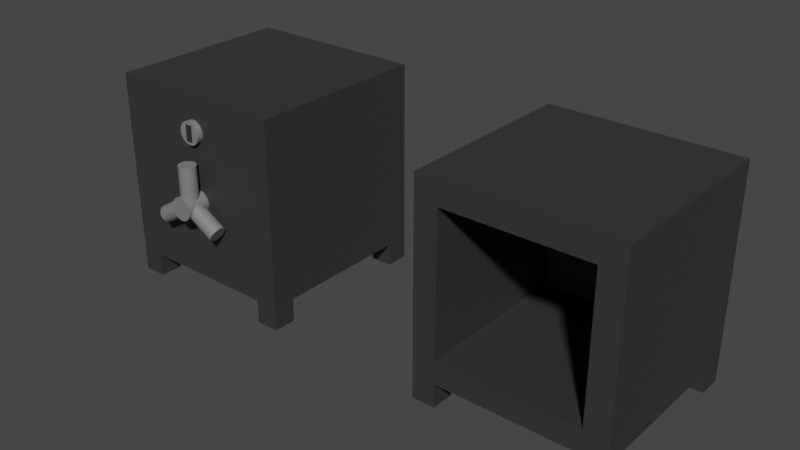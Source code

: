 # Source: SafeandKey.blend  (saved by Blender 3.2.14; exported with 4.5.12 LTS)
import bpy
from mathutils import Matrix  # noqa: F401  (used for matrix-valued properties, if any)

bpy.ops.wm.read_factory_settings(use_empty=True)
scene = bpy.context.scene
scene.name = 'Scene'

# ---- collections
col_collection = bpy.data.collections.new('Collection'); scene.collection.children.link(col_collection)

# ---- materials (node trees are filled in below, after node groups)
mat_material_001 = bpy.data.materials.new('Material.001')
mat_material_001.use_transparent_shadow = False
mat_material_002 = bpy.data.materials.new('Material.002')
mat_material_002.use_transparent_shadow = False
mat_material_003 = bpy.data.materials.new('Material.003')
mat_material_003.use_transparent_shadow = False
mat_material_004 = bpy.data.materials.new('Material.004')
mat_material_004.use_transparent_shadow = False

# ---- material node trees
mat_material_001.use_nodes = True; mat_material_001.node_tree.nodes.clear()
_N = mat_material_001.node_tree.nodes; _L = mat_material_001.node_tree.links
n0 = _N.new('ShaderNodeBsdfPrincipled'); n0.name = 'Principled BSDF'; n0.location = (10, 300)
n0.distribution = 'GGX'
n0.subsurface_method = 'RANDOM_WALK_SKIN'
n0.inputs[0].default_value = (0.6731, 0.3818, 0.001078, 1.0)
n0.inputs[3].default_value = 1.45
n0.inputs[27].default_value = (0.0, 0.0, 0.0, 1.0)
n0.inputs[28].default_value = 1.0
n1 = _N.new('ShaderNodeOutputMaterial'); n1.name = 'Material Output'; n1.location = (300, 300)
_L.new(n0.outputs[0], n1.inputs[0])
n1.is_active_output = True
mat_material_002.use_nodes = True; mat_material_002.node_tree.nodes.clear()
_N = mat_material_002.node_tree.nodes; _L = mat_material_002.node_tree.links
n0 = _N.new('ShaderNodeBsdfPrincipled'); n0.name = 'Principled BSDF'; n0.location = (10, 300)
n0.distribution = 'GGX'
n0.subsurface_method = 'RANDOM_WALK_SKIN'
n0.inputs[0].default_value = (0.03583, 0.03583, 0.03583, 1.0)
n0.inputs[3].default_value = 1.45
n0.inputs[27].default_value = (0.0, 0.0, 0.0, 1.0)
n0.inputs[28].default_value = 1.0
n1 = _N.new('ShaderNodeOutputMaterial'); n1.name = 'Material Output'; n1.location = (300, 300)
_L.new(n0.outputs[0], n1.inputs[0])
n1.is_active_output = True
mat_material_003.use_nodes = True; mat_material_003.node_tree.nodes.clear()
_N = mat_material_003.node_tree.nodes; _L = mat_material_003.node_tree.links
n0 = _N.new('ShaderNodeBsdfPrincipled'); n0.name = 'Principled BSDF'; n0.location = (10, 300)
n0.distribution = 'GGX'
n0.subsurface_method = 'RANDOM_WALK_SKIN'
n0.inputs[0].default_value = (0.2, 0.2, 0.2, 1.0)
n0.inputs[3].default_value = 1.45
n0.inputs[27].default_value = (0.0, 0.0, 0.0, 1.0)
n0.inputs[28].default_value = 1.0
n1 = _N.new('ShaderNodeOutputMaterial'); n1.name = 'Material Output'; n1.location = (300, 300)
_L.new(n0.outputs[0], n1.inputs[0])
n1.is_active_output = True
mat_material_004.use_nodes = True; mat_material_004.node_tree.nodes.clear()
_N = mat_material_004.node_tree.nodes; _L = mat_material_004.node_tree.links
n0 = _N.new('ShaderNodeBsdfPrincipled'); n0.name = 'Principled BSDF'; n0.location = (10, 300)
n0.distribution = 'GGX'
n0.subsurface_method = 'RANDOM_WALK_SKIN'
n0.inputs[0].default_value = (0.03, 0.03, 0.03, 1.0)
n0.inputs[3].default_value = 1.45
n0.inputs[27].default_value = (0.0, 0.0, 0.0, 1.0)
n0.inputs[28].default_value = 1.0
n1 = _N.new('ShaderNodeOutputMaterial'); n1.name = 'Material Output'; n1.location = (300, 300)
_L.new(n0.outputs[0], n1.inputs[0])
n1.is_active_output = True

# ---- world
world_world = bpy.data.worlds.new('World'); scene.world = world_world
world_world.use_nodes = True; world_world.node_tree.nodes.clear()
_N = world_world.node_tree.nodes; _L = world_world.node_tree.links
n0 = _N.new('ShaderNodeOutputWorld'); n0.name = 'World Output'; n0.location = (300, 300)
n1 = _N.new('ShaderNodeBackground'); n1.name = 'Background'; n1.location = (10, 300)
n1.inputs[0].default_value = (0.05088, 0.05088, 0.05088, 1.0)
_L.new(n1.outputs[0], n0.inputs[0])
n0.is_active_output = True
world_world.color = (0.05088, 0.05088, 0.05088)
world_world.use_sun_shadow = False
world_world.sun_shadow_jitter_overblur = 0.0

# ---- meshes
me_cube_001 = bpy.data.meshes.new('Cube.001')
me_cube_001.from_pydata([(-1.0, -1.0, -0.63), (-1.0, -1.0, 0.63), (-1.0, 1.0, -0.63), (-1.0, 1.0, 0.63), (0.6407, -1.0, -0.63), (0.6576, -1.0, 0.63), (0.6407, 1.0, -0.63), (0.6576, 1.0, 0.63), (0.5271, 1.0, -0.63), (0.2771, 1.0, -0.63), (0.02713, 1.0, -0.63), (-0.2229, 1.0, -0.63), (-0.4729, 1.0, -0.63), (-0.7229, 1.0, -0.63), (-0.8336, 1.0, -0.63), (-0.8336, 1.0, 0.63), (-0.7229, 1.0, 0.63), (-0.4729, 1.0, 0.63), (-0.2229, 1.0, 0.63), (0.02713, 1.0, 0.63), (0.2771, 1.0, 0.63), (0.5271, 1.0, 0.63), (-0.8336, -1.0, -0.63), (-0.7229, -1.0, -0.63), (-0.4729, -1.0, -0.63), (-0.2229, -1.0, -0.63), (0.02713, -1.0, -0.63), (0.2771, -1.0, -0.63), (0.5271, -1.0, -0.63), (0.5271, -1.0, 0.63), (0.2771, -1.0, 0.63), (0.02713, -1.0, 0.63), (-0.2229, -1.0, 0.63), (-0.4729, -1.0, 0.63), (-0.7229, -1.0, 0.63), (-0.8336, -1.0, 0.63), (0.4983, 0.7692, -1.864), (0.306, 0.7692, -1.864), (0.306, -0.7692, -1.864), (0.4983, -0.7692, -1.864), (-0.002708, 0.7613, -1.354), (-0.193, 0.7613, -1.354), (-0.193, -0.7613, -1.354), (-0.002708, -0.7613, -1.354), (-0.4969, 0.8081, -1.616), (-0.6989, 0.8081, -1.616), (-0.6989, -0.8081, -1.616), (-0.4969, -0.8081, -1.616), (-1.74, 1.0, -1.596), (-1.74, -1.0, -1.596), (-1.74, -1.0, 1.596), (-1.74, 1.0, 1.596), (-1.082, 1.0, -1.596), (-1.082, 1.0, 1.596), (-1.082, -1.0, 1.596), (-1.082, -1.0, -1.596), (-1.821, 1.0, -1.133), (-1.821, -1.0, -1.133), (-1.821, -1.0, 1.133), (-1.821, 1.0, 1.133), (-1.0, -1.0, 0.0), (-1.0, 1.0, 0.0), (0.7443, 1.0, 0.0), (0.7443, -1.0, 0.0), (0.5271, -1.0, 0.0), (0.2771, -1.0, 0.0), (0.02713, -1.0, 0.0), (-0.2229, -1.0, 0.0), (-0.4729, -1.0, 0.0), (-0.7229, -1.0, 0.0), (-0.8336, -1.0, 0.0), (-0.8336, 1.0, 0.0), (-0.7229, 1.0, 0.0), (-0.4729, 1.0, 0.0), (-0.2229, 1.0, 0.0), (0.02713, 1.0, 0.0), (0.2771, 1.0, 0.0), (0.5271, 1.0, 0.0), (-1.74, -1.0, 0.0), (-1.74, 1.0, 0.0), (-1.082, -1.0, 0.0), (-1.082, 1.0, 0.0), (-1.821, -1.0, 0.0), (-1.821, 1.0, 0.0)], [], [(81, 52, 48, 79), (77, 21, 7, 62), (62, 7, 5, 63), (70, 35, 1, 60), (8, 6, 4, 28), (15, 3, 1, 35), (7, 21, 29, 5), (21, 20, 30, 29), (20, 19, 31, 30), (19, 18, 32, 31), (18, 17, 33, 32), (17, 16, 34, 33), (16, 15, 35, 34), (2, 14, 22, 0), (14, 13, 23, 22), (12, 24, 47, 44), (12, 11, 25, 24), (10, 26, 43, 40), (10, 9, 27, 26), (28, 27, 38, 39), (63, 5, 29, 64), (64, 29, 30, 65), (65, 30, 31, 66), (66, 31, 32, 67), (67, 32, 33, 68), (68, 33, 34, 69), (69, 34, 35, 70), (61, 3, 15, 71), (71, 15, 16, 72), (72, 16, 17, 73), (73, 17, 18, 74), (74, 18, 19, 75), (75, 19, 20, 76), (76, 20, 21, 77), (37, 36, 39, 38), (27, 9, 37, 38), (9, 8, 36, 37), (8, 28, 39, 36), (41, 40, 43, 42), (26, 25, 42, 43), (25, 11, 41, 42), (11, 10, 40, 41), (45, 44, 47, 46), (13, 12, 44, 45), (24, 23, 46, 47), (23, 13, 45, 46), (79, 48, 56, 83), (80, 54, 50, 78), (54, 53, 51, 50), (52, 55, 49, 48), (2, 0, 55, 52), (1, 3, 53, 54), (60, 1, 54, 80), (61, 2, 52, 81), (82, 58, 59, 83), (78, 50, 58, 82), (50, 51, 59, 58), (48, 49, 57, 56), (49, 78, 82, 57), (57, 82, 83, 56), (3, 61, 81, 53), (0, 60, 80, 55), (55, 80, 78, 49), (51, 79, 83, 59), (9, 76, 77, 8), (10, 75, 76, 9), (11, 74, 75, 10), (12, 73, 74, 11), (13, 72, 73, 12), (14, 71, 72, 13), (2, 61, 71, 14), (23, 69, 70, 22), (24, 68, 69, 23), (25, 67, 68, 24), (26, 66, 67, 25), (27, 65, 66, 26), (28, 64, 65, 27), (4, 63, 64, 28), (22, 70, 60, 0), (6, 62, 63, 4), (8, 77, 62, 6), (53, 81, 79, 51)])
_uv = me_cube_001.uv_layers.new(name='UVMap')
_uv.uv.foreach_set('vector', [0.5, 0.25, 0.375, 0.25, 0.375, 0.25, 0.5, 0.25, 0.5, 0.4688, 0.625, 0.4688, 0.625, 0.5, 0.5, 0.5, 0.5, 0.5, 0.625, 0.5, 0.625, 0.75, 0.5, 0.75, 0.5, 0.9688, 0.625, 0.9688, 0.625, 1.0, 0.5, 1.0, 0.3438, 0.5, 0.375, 0.5, 0.375, 0.75, 0.3438, 0.75, 0.8438, 0.5, 0.875, 0.5, 0.875, 0.75, 0.8438, 0.75, 0.625, 0.5, 0.6562, 0.5, 0.6562, 0.75, 0.625, 0.75, 0.6562, 0.5, 0.6875, 0.5, 0.6875, 0.75, 0.6562, 0.75, 0.6875, 0.5, 0.7188, 0.5, 0.7188, 0.75, 0.6875, 0.75, 0.7188, 0.5, 0.75, 0.5, 0.75, 0.75, 0.7188, 0.75, 0.75, 0.5, 0.7812, 0.5, 0.7812, 0.75, 0.75, 0.75, 0.7812, 0.5, 0.8125, 0.5, 0.8125, 0.75, 0.7812, 0.75, 0.8125, 0.5, 0.8438, 0.5, 0.8438, 0.75, 0.8125, 0.75, 0.125, 0.5, 0.1562, 0.5, 0.1562, 0.75, 0.125, 0.75, 0.1562, 0.5, 0.1875, 0.5, 0.1875, 0.75, 0.1562, 0.75, 0.2188, 0.5, 0.2188, 0.75, 0.2188, 0.75, 0.2188, 0.5, 0.2188, 0.5, 0.25, 0.5, 0.25, 0.75, 0.2188, 0.75, 0.2812, 0.5, 0.2812, 0.75, 0.2812, 0.75, 0.2812, 0.5, 0.2812, 0.5, 0.3125, 0.5, 0.3125, 0.75, 0.2812, 0.75, 0.375, 0.7812, 0.375, 0.8125, 0.375, 0.8125, 0.375, 0.7812, 0.5, 0.75, 0.625, 0.75, 0.625, 0.7812, 0.5, 0.7812, 0.5, 0.7812, 0.625, 0.7812, 0.625, 0.8125, 0.5, 0.8125, 0.5, 0.8125, 0.625, 0.8125, 0.625, 0.8438, 0.5, 0.8438, 0.5, 0.8438, 0.625, 0.8438, 0.625, 0.875, 0.5, 0.875, 0.5, 0.875, 0.625, 0.875, 0.625, 0.9062, 0.5, 0.9062, 0.5, 0.9062, 0.625, 0.9062, 0.625, 0.9375, 0.5, 0.9375, 0.5, 0.9375, 0.625, 0.9375, 0.625, 0.9688, 0.5, 0.9688, 0.5, 0.25, 0.625, 0.25, 0.625, 0.2812, 0.5, 0.2812, 0.5, 0.2812, 0.625, 0.2812, 0.625, 0.3125, 0.5, 0.3125, 0.5, 0.3125, 0.625, 0.3125, 0.625, 0.3438, 0.5, 0.3438, 0.5, 0.3438, 0.625, 0.3438, 0.625, 0.375, 0.5, 0.375, 0.5, 0.375, 0.625, 0.375, 0.625, 0.4062, 0.5, 0.4062, 0.5, 0.4062, 0.625, 0.4062, 0.625, 0.4375, 0.5, 0.4375, 0.5, 0.4375, 0.625, 0.4375, 0.625, 0.4688, 0.5, 0.4688, 0.3125, 0.5, 0.3438, 0.5, 0.3438, 0.75, 0.3125, 0.75, 0.3125, 0.75, 0.3125, 0.5, 0.3125, 0.5, 0.3125, 0.75, 0.375, 0.4375, 0.375, 0.4688, 0.375, 0.4688, 0.375, 0.4375, 0.3438, 0.5, 0.3438, 0.75, 0.3438, 0.75, 0.3438, 0.5, 0.25, 0.5, 0.2812, 0.5, 0.2812, 0.75, 0.25, 0.75, 0.375, 0.8438, 0.375, 0.875, 0.375, 0.875, 0.375, 0.8438, 0.25, 0.75, 0.25, 0.5, 0.25, 0.5, 0.25, 0.75, 0.375, 0.375, 0.375, 0.4062, 0.375, 0.4062, 0.375, 0.375, 0.1875, 0.5, 0.2188, 0.5, 0.2188, 0.75, 0.1875, 0.75, 0.375, 0.3125, 0.375, 0.3438, 0.375, 0.3438, 0.375, 0.3125, 0.375, 0.9062, 0.375, 0.9375, 0.375, 0.9375, 0.375, 0.9062, 0.1875, 0.75, 0.1875, 0.5, 0.1875, 0.5, 0.1875, 0.75, 0.5, 0.25, 0.375, 0.25, 0.375, 0.25, 0.5, 0.25, 0.5, 1.0, 0.625, 1.0, 0.625, 1.0, 0.5, 1.0, 0.875, 0.75, 0.875, 0.5, 0.875, 0.5, 0.875, 0.75, 0.125, 0.5, 0.125, 0.75, 0.125, 0.75, 0.125, 0.5, 0.125, 0.5, 0.125, 0.75, 0.125, 0.75, 0.125, 0.5, 0.875, 0.75, 0.875, 0.5, 0.875, 0.5, 0.875, 0.75, 0.5, 1.0, 0.625, 1.0, 0.625, 1.0, 0.5, 1.0, 0.5, 0.25, 0.375, 0.25, 0.375, 0.25, 0.5, 0.25, 0.5, 0.0, 0.625, 0.0, 0.625, 0.25, 0.5, 0.25, 0.5, 1.0, 0.625, 1.0, 0.625, 1.0, 0.5, 1.0, 0.875, 0.75, 0.875, 0.5, 0.875, 0.5, 0.875, 0.75, 0.125, 0.5, 0.125, 0.75, 0.125, 0.75, 0.125, 0.5, 0.375, 1.0, 0.5, 1.0, 0.5, 1.0, 0.375, 1.0, 0.375, 0.0, 0.5, 0.0, 0.5, 0.25, 0.375, 0.25, 0.625, 0.25, 0.5, 0.25, 0.5, 0.25, 0.625, 0.25, 0.375, 1.0, 0.5, 1.0, 0.5, 1.0, 0.375, 1.0, 0.375, 1.0, 0.5, 1.0, 0.5, 1.0, 0.375, 1.0, 0.625, 0.25, 0.5, 0.25, 0.5, 0.25, 0.625, 0.25, 0.375, 0.4375, 0.5, 0.4375, 0.5, 0.4688, 0.375, 0.4688, 0.375, 0.4062, 0.5, 0.4062, 0.5, 0.4375, 0.375, 0.4375, 0.375, 0.375, 0.5, 0.375, 0.5, 0.4062, 0.375, 0.4062, 0.375, 0.3438, 0.5, 0.3438, 0.5, 0.375, 0.375, 0.375, 0.375, 0.3125, 0.5, 0.3125, 0.5, 0.3438, 0.375, 0.3438, 0.375, 0.2812, 0.5, 0.2812, 0.5, 0.3125, 0.375, 0.3125, 0.375, 0.25, 0.5, 0.25, 0.5, 0.2812, 0.375, 0.2812, 0.375, 0.9375, 0.5, 0.9375, 0.5, 0.9688, 0.375, 0.9688, 0.375, 0.9062, 0.5, 0.9062, 0.5, 0.9375, 0.375, 0.9375, 0.375, 0.875, 0.5, 0.875, 0.5, 0.9062, 0.375, 0.9062, 0.375, 0.8438, 0.5, 0.8438, 0.5, 0.875, 0.375, 0.875, 0.375, 0.8125, 0.5, 0.8125, 0.5, 0.8438, 0.375, 0.8438, 0.375, 0.7812, 0.5, 0.7812, 0.5, 0.8125, 0.375, 0.8125, 0.375, 0.75, 0.5, 0.75, 0.5, 0.7812, 0.375, 0.7812, 0.375, 0.9688, 0.5, 0.9688, 0.5, 1.0, 0.375, 1.0, 0.375, 0.5, 0.5, 0.5, 0.5, 0.75, 0.375, 0.75, 0.375, 0.4688, 0.5, 0.4688, 0.5, 0.5, 0.375, 0.5, 0.625, 0.25, 0.5, 0.25, 0.5, 0.25, 0.625, 0.25])
me_cube_001.materials.append(mat_material_001)
me_cube_001.update()
me_cube_002 = bpy.data.meshes.new('Cube.002')
me_cube_002.from_pydata([(-1.0, -1.0, -1.0), (-1.0, -1.0, 1.0), (-1.0, 1.0, -1.0), (-1.0, 1.0, 1.0), (1.0, -1.0, -1.0), (1.0, -1.0, 1.0), (1.0, 1.0, -1.0), (1.0, 1.0, 1.0)], [], [(0, 1, 3, 2), (2, 3, 7, 6), (6, 7, 5, 4), (4, 5, 1, 0), (2, 6, 4, 0), (7, 3, 1, 5)])
_uv = me_cube_002.uv_layers.new(name='UVMap')
_uv.uv.foreach_set('vector', [0.375, 0.0, 0.625, 0.0, 0.625, 0.25, 0.375, 0.25, 0.375, 0.25, 0.625, 0.25, 0.625, 0.5, 0.375, 0.5, 0.375, 0.5, 0.625, 0.5, 0.625, 0.75, 0.375, 0.75, 0.375, 0.75, 0.625, 0.75, 0.625, 1.0, 0.375, 1.0, 0.125, 0.5, 0.375, 0.5, 0.375, 0.75, 0.125, 0.75, 0.625, 0.5, 0.875, 0.5, 0.875, 0.75, 0.625, 0.75])
me_cube_002.materials.append(mat_material_002)
me_cube_002.update()
me_cylinder_003 = bpy.data.meshes.new('Cylinder.003')
me_cylinder_003.from_pydata([(0.0, 1.0, -1.0), (0.0, 1.0, 1.0), (0.1951, 0.9808, -1.0), (0.1951, 0.9808, 1.0), (0.3827, 0.9239, -1.0), (0.3827, 0.9239, 1.0), (0.5556, 0.8315, -1.0), (0.5556, 0.8315, 1.0), (0.7071, 0.7071, -1.0), (0.7071, 0.7071, 1.0), (0.8315, 0.5556, -1.0), (0.8315, 0.5556, 1.0), (0.9239, 0.3827, -1.0), (0.9239, 0.3827, 1.0), (0.9808, 0.1951, -1.0), (0.9808, 0.1951, 1.0), (1.0, -4.371e-08, -1.0), (1.0, -4.371e-08, 1.0), (0.9808, -0.1951, -1.0), (0.9808, -0.1951, 1.0), (0.9239, -0.3827, -1.0), (0.9239, -0.3827, 1.0), (0.8315, -0.5556, -1.0), (0.8315, -0.5556, 1.0), (0.7071, -0.7071, -1.0), (0.7071, -0.7071, 1.0), (0.5556, -0.8315, -1.0), (0.5556, -0.8315, 1.0), (0.3827, -0.9239, -1.0), (0.3827, -0.9239, 1.0), (0.1951, -0.9808, -1.0), (0.1951, -0.9808, 1.0), (-8.742e-08, -1.0, -1.0), (-8.742e-08, -1.0, 1.0), (-0.1951, -0.9808, -1.0), (-0.1951, -0.9808, 1.0), (-0.3827, -0.9239, -1.0), (-0.3827, -0.9239, 1.0), (-0.5556, -0.8315, -1.0), (-0.5556, -0.8315, 1.0), (-0.7071, -0.7071, -1.0), (-0.7071, -0.7071, 1.0), (-0.8315, -0.5556, -1.0), (-0.8315, -0.5556, 1.0), (-0.9239, -0.3827, -1.0), (-0.9239, -0.3827, 1.0), (-0.9808, -0.1951, -1.0), (-0.9808, -0.1951, 1.0), (-1.0, 1.192e-08, -1.0), (-1.0, 1.192e-08, 1.0), (-0.9808, 0.1951, -1.0), (-0.9808, 0.1951, 1.0), (-0.9239, 0.3827, -1.0), (-0.9239, 0.3827, 1.0), (-0.8315, 0.5556, -1.0), (-0.8315, 0.5556, 1.0), (-0.7071, 0.7071, -1.0), (-0.7071, 0.7071, 1.0), (-0.5556, 0.8315, -1.0), (-0.5556, 0.8315, 1.0), (-0.3827, 0.9239, -1.0), (-0.3827, 0.9239, 1.0), (-0.1951, 0.9808, -1.0), (-0.1951, 0.9808, 1.0), (0.0, 0.5, -0.75), (0.0, 3.5, -0.75), (0.1463, 0.5, -0.7356), (0.1463, 3.5, -0.7356), (0.287, 0.5, -0.6929), (0.287, 3.5, -0.6929), (0.4167, 0.5, -0.6236), (0.4167, 3.5, -0.6236), (0.5303, 0.5, -0.5303), (0.5303, 3.5, -0.5303), (0.6236, 0.5, -0.4167), (0.6236, 3.5, -0.4167), (0.6929, 0.5, -0.287), (0.6929, 3.5, -0.287), (0.7356, 0.5, -0.1463), (0.7356, 3.5, -0.1463), (0.75, 0.5, 9.835e-08), (0.75, 3.5, -3.278e-08), (0.7356, 0.5, 0.1463), (0.7356, 3.5, 0.1463), (0.6929, 0.5, 0.287), (0.6929, 3.5, 0.287), (0.6236, 0.5, 0.4167), (0.6236, 3.5, 0.4167), (0.5303, 0.5, 0.5303), (0.5303, 3.5, 0.5303), (0.4167, 0.5, 0.6236), (0.4167, 3.5, 0.6236), (0.287, 0.5, 0.6929), (0.287, 3.5, 0.6929), (0.1463, 0.5, 0.7356), (0.1463, 3.5, 0.7356), (-6.557e-08, 0.5, 0.75), (-6.557e-08, 3.5, 0.75), (-0.1463, 0.5, 0.7356), (-0.1463, 3.5, 0.7356), (-0.287, 0.5, 0.6929), (-0.287, 3.5, 0.6929), (-0.4167, 0.5, 0.6236), (-0.4167, 3.5, 0.6236), (-0.5303, 0.5, 0.5303), (-0.5303, 3.5, 0.5303), (-0.6236, 0.5, 0.4167), (-0.6236, 3.5, 0.4167), (-0.6929, 0.5, 0.287), (-0.6929, 3.5, 0.287), (-0.7356, 0.5, 0.1463), (-0.7356, 3.5, 0.1463), (-0.75, 0.5, 5.662e-08), (-0.75, 3.5, -7.451e-08), (-0.7356, 0.5, -0.1463), (-0.7356, 3.5, -0.1463), (-0.6929, 0.5, -0.287), (-0.6929, 3.5, -0.287), (-0.6236, 0.5, -0.4167), (-0.6236, 3.5, -0.4167), (-0.5303, 0.5, -0.5303), (-0.5303, 3.5, -0.5303), (-0.4167, 0.5, -0.6236), (-0.4167, 3.5, -0.6236), (-0.287, 0.5, -0.6929), (-0.287, 3.5, -0.6929), (-0.1463, 0.5, -0.7356), (-0.1463, 3.5, -0.7356), (0.376, -0.15, -0.75), (2.974, -1.65, -0.75), (0.3028, -0.2767, -0.7356), (2.901, -1.777, -0.7356), (0.2325, -0.3986, -0.6929), (2.831, -1.899, -0.6929), (0.1676, -0.5109, -0.6236), (2.766, -2.011, -0.6236), (0.1108, -0.6093, -0.5303), (2.709, -2.109, -0.5303), (0.06416, -0.6901, -0.4167), (2.662, -2.19, -0.4167), (0.02951, -0.7501, -0.287), (2.628, -2.25, -0.287), (0.008168, -0.787, -0.1463), (2.606, -2.287, -0.1463), (0.0009621, -0.7995, 9.821e-07), (2.599, -2.3, 1.048e-06), (0.008168, -0.787, 0.1463), (2.606, -2.287, 0.1463), (0.02951, -0.7501, 0.287), (2.628, -2.25, 0.287), (0.06416, -0.6901, 0.4167), (2.662, -2.19, 0.4167), (0.1108, -0.6093, 0.5303), (2.709, -2.109, 0.5303), (0.1676, -0.5109, 0.6236), (2.766, -2.011, 0.6236), (0.2325, -0.3986, 0.6929), (2.831, -1.899, 0.6929), (0.3028, -0.2767, 0.7356), (2.901, -1.777, 0.7356), (0.376, -0.15, 0.75), (2.974, -1.65, 0.75), (0.4491, -0.02329, 0.7356), (3.047, -1.523, 0.7356), (0.5195, 0.09856, 0.6929), (3.118, -1.401, 0.6929), (0.5843, 0.2109, 0.6236), (3.182, -1.289, 0.6236), (0.6411, 0.3093, 0.5303), (3.239, -1.191, 0.5303), (0.6878, 0.3901, 0.4167), (3.286, -1.11, 0.4167), (0.7224, 0.4501, 0.287), (3.32, -1.05, 0.287), (0.7438, 0.487, 0.1463), (3.342, -1.013, 0.1463), (0.751, 0.4995, 8.836e-07), (3.349, -1.0, 9.491e-07), (0.7438, 0.487, -0.1463), (3.342, -1.013, -0.1463), (0.7224, 0.4501, -0.287), (3.32, -1.05, -0.287), (0.6878, 0.3901, -0.4167), (3.286, -1.11, -0.4167), (0.6411, 0.3093, -0.5303), (3.239, -1.191, -0.5303), (0.5843, 0.2109, -0.6236), (3.182, -1.289, -0.6236), (0.5195, 0.09856, -0.6929), (3.118, -1.401, -0.6929), (0.4491, -0.02329, -0.7356), (3.047, -1.523, -0.7356), (-0.376, -0.15, -0.75), (-2.974, -1.65, -0.75), (-0.4491, -0.02329, -0.7356), (-3.047, -1.523, -0.7356), (-0.5195, 0.09856, -0.6929), (-3.118, -1.401, -0.6929), (-0.5843, 0.2109, -0.6236), (-3.182, -1.289, -0.6236), (-0.6411, 0.3093, -0.5303), (-3.239, -1.191, -0.5303), (-0.6878, 0.3901, -0.4167), (-3.286, -1.11, -0.4167), (-0.7224, 0.4501, -0.287), (-3.32, -1.05, -0.287), (-0.7438, 0.487, -0.1463), (-3.342, -1.013, -0.1463), (-0.751, 0.4995, 9.253e-07), (-3.349, -1.0, 9.909e-07), (-0.7438, 0.487, 0.1463), (-3.342, -1.013, 0.1463), (-0.7224, 0.4501, 0.287), (-3.32, -1.05, 0.287), (-0.6878, 0.3901, 0.4167), (-3.286, -1.11, 0.4167), (-0.6411, 0.3093, 0.5303), (-3.239, -1.191, 0.5303), (-0.5843, 0.2109, 0.6236), (-3.182, -1.289, 0.6236), (-0.5195, 0.09856, 0.6929), (-3.118, -1.401, 0.6929), (-0.4491, -0.02329, 0.7356), (-3.047, -1.523, 0.7356), (-0.376, -0.15, 0.75), (-2.974, -1.65, 0.75), (-0.3028, -0.2767, 0.7356), (-2.901, -1.777, 0.7356), (-0.2325, -0.3986, 0.6929), (-2.831, -1.899, 0.6929), (-0.1676, -0.5109, 0.6236), (-2.766, -2.011, 0.6236), (-0.1108, -0.6093, 0.5303), (-2.709, -2.109, 0.5303), (-0.06416, -0.6901, 0.4167), (-2.662, -2.19, 0.4167), (-0.02951, -0.7501, 0.287), (-2.628, -2.25, 0.287), (-0.008168, -0.787, 0.1463), (-2.606, -2.287, 0.1463), (-0.0009623, -0.7995, 9.403e-07), (-2.599, -2.3, 1.006e-06), (-0.008168, -0.787, -0.1463), (-2.606, -2.287, -0.1463), (-0.02951, -0.7501, -0.287), (-2.628, -2.25, -0.287), (-0.06416, -0.6901, -0.4167), (-2.662, -2.19, -0.4167), (-0.1108, -0.6093, -0.5303), (-2.709, -2.109, -0.5303), (-0.1676, -0.5109, -0.6236), (-2.766, -2.011, -0.6236), (-0.2325, -0.3986, -0.6929), (-2.831, -1.899, -0.6929), (-0.3028, -0.2767, -0.7356), (-2.901, -1.777, -0.7356)], [], [(0, 1, 3, 2), (2, 3, 5, 4), (4, 5, 7, 6), (6, 7, 9, 8), (8, 9, 11, 10), (10, 11, 13, 12), (12, 13, 15, 14), (14, 15, 17, 16), (16, 17, 19, 18), (18, 19, 21, 20), (20, 21, 23, 22), (22, 23, 25, 24), (24, 25, 27, 26), (26, 27, 29, 28), (28, 29, 31, 30), (30, 31, 33, 32), (32, 33, 35, 34), (34, 35, 37, 36), (36, 37, 39, 38), (38, 39, 41, 40), (40, 41, 43, 42), (42, 43, 45, 44), (44, 45, 47, 46), (46, 47, 49, 48), (48, 49, 51, 50), (50, 51, 53, 52), (52, 53, 55, 54), (54, 55, 57, 56), (56, 57, 59, 58), (58, 59, 61, 60), (3, 1, 63, 61, 59, 57, 55, 53, 51, 49, 47, 45, 43, 41, 39, 37, 35, 33, 31, 29, 27, 25, 23, 21, 19, 17, 15, 13, 11, 9, 7, 5), (60, 61, 63, 62), (62, 63, 1, 0), (0, 2, 4, 6, 8, 10, 12, 14, 16, 18, 20, 22, 24, 26, 28, 30, 32, 34, 36, 38, 40, 42, 44, 46, 48, 50, 52, 54, 56, 58, 60, 62), (64, 65, 67, 66), (66, 67, 69, 68), (68, 69, 71, 70), (70, 71, 73, 72), (72, 73, 75, 74), (74, 75, 77, 76), (76, 77, 79, 78), (78, 79, 81, 80), (80, 81, 83, 82), (82, 83, 85, 84), (84, 85, 87, 86), (86, 87, 89, 88), (88, 89, 91, 90), (90, 91, 93, 92), (92, 93, 95, 94), (94, 95, 97, 96), (96, 97, 99, 98), (98, 99, 101, 100), (100, 101, 103, 102), (102, 103, 105, 104), (104, 105, 107, 106), (106, 107, 109, 108), (108, 109, 111, 110), (110, 111, 113, 112), (112, 113, 115, 114), (114, 115, 117, 116), (116, 117, 119, 118), (118, 119, 121, 120), (120, 121, 123, 122), (122, 123, 125, 124), (67, 65, 127, 125, 123, 121, 119, 117, 115, 113, 111, 109, 107, 105, 103, 101, 99, 97, 95, 93, 91, 89, 87, 85, 83, 81, 79, 77, 75, 73, 71, 69), (124, 125, 127, 126), (126, 127, 65, 64), (64, 66, 68, 70, 72, 74, 76, 78, 80, 82, 84, 86, 88, 90, 92, 94, 96, 98, 100, 102, 104, 106, 108, 110, 112, 114, 116, 118, 120, 122, 124, 126), (128, 129, 131, 130), (130, 131, 133, 132), (132, 133, 135, 134), (134, 135, 137, 136), (136, 137, 139, 138), (138, 139, 141, 140), (140, 141, 143, 142), (142, 143, 145, 144), (144, 145, 147, 146), (146, 147, 149, 148), (148, 149, 151, 150), (150, 151, 153, 152), (152, 153, 155, 154), (154, 155, 157, 156), (156, 157, 159, 158), (158, 159, 161, 160), (160, 161, 163, 162), (162, 163, 165, 164), (164, 165, 167, 166), (166, 167, 169, 168), (168, 169, 171, 170), (170, 171, 173, 172), (172, 173, 175, 174), (174, 175, 177, 176), (176, 177, 179, 178), (178, 179, 181, 180), (180, 181, 183, 182), (182, 183, 185, 184), (184, 185, 187, 186), (186, 187, 189, 188), (131, 129, 191, 189, 187, 185, 183, 181, 179, 177, 175, 173, 171, 169, 167, 165, 163, 161, 159, 157, 155, 153, 151, 149, 147, 145, 143, 141, 139, 137, 135, 133), (188, 189, 191, 190), (190, 191, 129, 128), (128, 130, 132, 134, 136, 138, 140, 142, 144, 146, 148, 150, 152, 154, 156, 158, 160, 162, 164, 166, 168, 170, 172, 174, 176, 178, 180, 182, 184, 186, 188, 190), (192, 193, 195, 194), (194, 195, 197, 196), (196, 197, 199, 198), (198, 199, 201, 200), (200, 201, 203, 202), (202, 203, 205, 204), (204, 205, 207, 206), (206, 207, 209, 208), (208, 209, 211, 210), (210, 211, 213, 212), (212, 213, 215, 214), (214, 215, 217, 216), (216, 217, 219, 218), (218, 219, 221, 220), (220, 221, 223, 222), (222, 223, 225, 224), (224, 225, 227, 226), (226, 227, 229, 228), (228, 229, 231, 230), (230, 231, 233, 232), (232, 233, 235, 234), (234, 235, 237, 236), (236, 237, 239, 238), (238, 239, 241, 240), (240, 241, 243, 242), (242, 243, 245, 244), (244, 245, 247, 246), (246, 247, 249, 248), (248, 249, 251, 250), (250, 251, 253, 252), (195, 193, 255, 253, 251, 249, 247, 245, 243, 241, 239, 237, 235, 233, 231, 229, 227, 225, 223, 221, 219, 217, 215, 213, 211, 209, 207, 205, 203, 201, 199, 197), (252, 253, 255, 254), (254, 255, 193, 192), (192, 194, 196, 198, 200, 202, 204, 206, 208, 210, 212, 214, 216, 218, 220, 222, 224, 226, 228, 230, 232, 234, 236, 238, 240, 242, 244, 246, 248, 250, 252, 254)])
_uv = me_cylinder_003.uv_layers.new(name='UVMap')
_uv.uv.foreach_set('vector', [1.0, 0.5, 1.0, 1.0, 0.9688, 1.0, 0.9688, 0.5, 0.9688, 0.5, 0.9688, 1.0, 0.9375, 1.0, 0.9375, 0.5, 0.9375, 0.5, 0.9375, 1.0, 0.9062, 1.0, 0.9062, 0.5, 0.9062, 0.5, 0.9062, 1.0, 0.875, 1.0, 0.875, 0.5, 0.875, 0.5, 0.875, 1.0, 0.8438, 1.0, 0.8438, 0.5, 0.8438, 0.5, 0.8438, 1.0, 0.8125, 1.0, 0.8125, 0.5, 0.8125, 0.5, 0.8125, 1.0, 0.7812, 1.0, 0.7812, 0.5, 0.7812, 0.5, 0.7812, 1.0, 0.75, 1.0, 0.75, 0.5, 0.75, 0.5, 0.75, 1.0, 0.7188, 1.0, 0.7188, 0.5, 0.7188, 0.5, 0.7188, 1.0, 0.6875, 1.0, 0.6875, 0.5, 0.6875, 0.5, 0.6875, 1.0, 0.6562, 1.0, 0.6562, 0.5, 0.6562, 0.5, 0.6562, 1.0, 0.625, 1.0, 0.625, 0.5, 0.625, 0.5, 0.625, 1.0, 0.5938, 1.0, 0.5938, 0.5, 0.5938, 0.5, 0.5938, 1.0, 0.5625, 1.0, 0.5625, 0.5, 0.5625, 0.5, 0.5625, 1.0, 0.5312, 1.0, 0.5312, 0.5, 0.5312, 0.5, 0.5312, 1.0, 0.5, 1.0, 0.5, 0.5, 0.5, 0.5, 0.5, 1.0, 0.4688, 1.0, 0.4688, 0.5, 0.4688, 0.5, 0.4688, 1.0, 0.4375, 1.0, 0.4375, 0.5, 0.4375, 0.5, 0.4375, 1.0, 0.4062, 1.0, 0.4062, 0.5, 0.4062, 0.5, 0.4062, 1.0, 0.375, 1.0, 0.375, 0.5, 0.375, 0.5, 0.375, 1.0, 0.3438, 1.0, 0.3438, 0.5, 0.3438, 0.5, 0.3438, 1.0, 0.3125, 1.0, 0.3125, 0.5, 0.3125, 0.5, 0.3125, 1.0, 0.2812, 1.0, 0.2812, 0.5, 0.2812, 0.5, 0.2812, 1.0, 0.25, 1.0, 0.25, 0.5, 0.25, 0.5, 0.25, 1.0, 0.2188, 1.0, 0.2188, 0.5, 0.2188, 0.5, 0.2188, 1.0, 0.1875, 1.0, 0.1875, 0.5, 0.1875, 0.5, 0.1875, 1.0, 0.1562, 1.0, 0.1562, 0.5, 0.1562, 0.5, 0.1562, 1.0, 0.125, 1.0, 0.125, 0.5, 0.125, 0.5, 0.125, 1.0, 0.09375, 1.0, 0.09375, 0.5, 0.09375, 0.5, 0.09375, 1.0, 0.0625, 1.0, 0.0625, 0.5, 0.2968, 0.4854, 0.25, 0.49, 0.2032, 0.4854, 0.1582, 0.4717, 0.1167, 0.4496, 0.08029, 0.4197, 0.05045, 0.3833, 0.02827, 0.3418, 0.01461, 0.2968, 0.01, 0.25, 0.01461, 0.2032, 0.02827, 0.1582, 0.05045, 0.1167, 0.08029, 0.08029, 0.1167, 0.05045, 0.1582, 0.02827, 0.2032, 0.01461, 0.25, 0.01, 0.2968, 0.01461, 0.3418, 0.02827, 0.3833, 0.05045, 0.4197, 0.08029, 0.4496, 0.1167, 0.4717, 0.1582, 0.4854, 0.2032, 0.49, 0.25, 0.4854, 0.2968, 0.4717, 0.3418, 0.4496, 0.3833, 0.4197, 0.4197, 0.3833, 0.4496, 0.3418, 0.4717, 0.0625, 0.5, 0.0625, 1.0, 0.03125, 1.0, 0.03125, 0.5, 0.03125, 0.5, 0.03125, 1.0, 0.0, 1.0, 0.0, 0.5, 0.75, 0.49, 0.7968, 0.4854, 0.8418, 0.4717, 0.8833, 0.4496, 0.9197, 0.4197, 0.9496, 0.3833, 0.9717, 0.3418, 0.9854, 0.2968, 0.99, 0.25, 0.9854, 0.2032, 0.9717, 0.1582, 0.9496, 0.1167, 0.9197, 0.08029, 0.8833, 0.05045, 0.8418, 0.02827, 0.7968, 0.01461, 0.75, 0.01, 0.7032, 0.01461, 0.6582, 0.02827, 0.6167, 0.05045, 0.5803, 0.08029, 0.5504, 0.1167, 0.5283, 0.1582, 0.5146, 0.2032, 0.51, 0.25, 0.5146, 0.2968, 0.5283, 0.3418, 0.5504, 0.3833, 0.5803, 0.4197, 0.6167, 0.4496, 0.6582, 0.4717, 0.7032, 0.4854, 1.0, 0.5, 1.0, 1.0, 0.9688, 1.0, 0.9688, 0.5, 0.9688, 0.5, 0.9688, 1.0, 0.9375, 1.0, 0.9375, 0.5, 0.9375, 0.5, 0.9375, 1.0, 0.9062, 1.0, 0.9062, 0.5, 0.9062, 0.5, 0.9062, 1.0, 0.875, 1.0, 0.875, 0.5, 0.875, 0.5, 0.875, 1.0, 0.8438, 1.0, 0.8438, 0.5, 0.8438, 0.5, 0.8438, 1.0, 0.8125, 1.0, 0.8125, 0.5, 0.8125, 0.5, 0.8125, 1.0, 0.7812, 1.0, 0.7812, 0.5, 0.7812, 0.5, 0.7812, 1.0, 0.75, 1.0, 0.75, 0.5, 0.75, 0.5, 0.75, 1.0, 0.7188, 1.0, 0.7188, 0.5, 0.7188, 0.5, 0.7188, 1.0, 0.6875, 1.0, 0.6875, 0.5, 0.6875, 0.5, 0.6875, 1.0, 0.6562, 1.0, 0.6562, 0.5, 0.6562, 0.5, 0.6562, 1.0, 0.625, 1.0, 0.625, 0.5, 0.625, 0.5, 0.625, 1.0, 0.5938, 1.0, 0.5938, 0.5, 0.5938, 0.5, 0.5938, 1.0, 0.5625, 1.0, 0.5625, 0.5, 0.5625, 0.5, 0.5625, 1.0, 0.5312, 1.0, 0.5312, 0.5, 0.5312, 0.5, 0.5312, 1.0, 0.5, 1.0, 0.5, 0.5, 0.5, 0.5, 0.5, 1.0, 0.4688, 1.0, 0.4688, 0.5, 0.4688, 0.5, 0.4688, 1.0, 0.4375, 1.0, 0.4375, 0.5, 0.4375, 0.5, 0.4375, 1.0, 0.4062, 1.0, 0.4062, 0.5, 0.4062, 0.5, 0.4062, 1.0, 0.375, 1.0, 0.375, 0.5, 0.375, 0.5, 0.375, 1.0, 0.3438, 1.0, 0.3438, 0.5, 0.3438, 0.5, 0.3438, 1.0, 0.3125, 1.0, 0.3125, 0.5, 0.3125, 0.5, 0.3125, 1.0, 0.2812, 1.0, 0.2812, 0.5, 0.2812, 0.5, 0.2812, 1.0, 0.25, 1.0, 0.25, 0.5, 0.25, 0.5, 0.25, 1.0, 0.2188, 1.0, 0.2188, 0.5, 0.2188, 0.5, 0.2188, 1.0, 0.1875, 1.0, 0.1875, 0.5, 0.1875, 0.5, 0.1875, 1.0, 0.1562, 1.0, 0.1562, 0.5, 0.1562, 0.5, 0.1562, 1.0, 0.125, 1.0, 0.125, 0.5, 0.125, 0.5, 0.125, 1.0, 0.09375, 1.0, 0.09375, 0.5, 0.09375, 0.5, 0.09375, 1.0, 0.0625, 1.0, 0.0625, 0.5, 0.2968, 0.4854, 0.25, 0.49, 0.2032, 0.4854, 0.1582, 0.4717, 0.1167, 0.4496, 0.08029, 0.4197, 0.05045, 0.3833, 0.02827, 0.3418, 0.01461, 0.2968, 0.01, 0.25, 0.01461, 0.2032, 0.02827, 0.1582, 0.05045, 0.1167, 0.08029, 0.08029, 0.1167, 0.05045, 0.1582, 0.02827, 0.2032, 0.01461, 0.25, 0.01, 0.2968, 0.01461, 0.3418, 0.02827, 0.3833, 0.05045, 0.4197, 0.08029, 0.4496, 0.1167, 0.4717, 0.1582, 0.4854, 0.2032, 0.49, 0.25, 0.4854, 0.2968, 0.4717, 0.3418, 0.4496, 0.3833, 0.4197, 0.4197, 0.3833, 0.4496, 0.3418, 0.4717, 0.0625, 0.5, 0.0625, 1.0, 0.03125, 1.0, 0.03125, 0.5, 0.03125, 0.5, 0.03125, 1.0, 0.0, 1.0, 0.0, 0.5, 0.75, 0.49, 0.7968, 0.4854, 0.8418, 0.4717, 0.8833, 0.4496, 0.9197, 0.4197, 0.9496, 0.3833, 0.9717, 0.3418, 0.9854, 0.2968, 0.99, 0.25, 0.9854, 0.2032, 0.9717, 0.1582, 0.9496, 0.1167, 0.9197, 0.08029, 0.8833, 0.05045, 0.8418, 0.02827, 0.7968, 0.01461, 0.75, 0.01, 0.7032, 0.01461, 0.6582, 0.02827, 0.6167, 0.05045, 0.5803, 0.08029, 0.5504, 0.1167, 0.5283, 0.1582, 0.5146, 0.2032, 0.51, 0.25, 0.5146, 0.2968, 0.5283, 0.3418, 0.5504, 0.3833, 0.5803, 0.4197, 0.6167, 0.4496, 0.6582, 0.4717, 0.7032, 0.4854, 1.0, 0.5, 1.0, 1.0, 0.9688, 1.0, 0.9688, 0.5, 0.9688, 0.5, 0.9688, 1.0, 0.9375, 1.0, 0.9375, 0.5, 0.9375, 0.5, 0.9375, 1.0, 0.9062, 1.0, 0.9062, 0.5, 0.9062, 0.5, 0.9062, 1.0, 0.875, 1.0, 0.875, 0.5, 0.875, 0.5, 0.875, 1.0, 0.8438, 1.0, 0.8438, 0.5, 0.8438, 0.5, 0.8438, 1.0, 0.8125, 1.0, 0.8125, 0.5, 0.8125, 0.5, 0.8125, 1.0, 0.7812, 1.0, 0.7812, 0.5, 0.7812, 0.5, 0.7812, 1.0, 0.75, 1.0, 0.75, 0.5, 0.75, 0.5, 0.75, 1.0, 0.7188, 1.0, 0.7188, 0.5, 0.7188, 0.5, 0.7188, 1.0, 0.6875, 1.0, 0.6875, 0.5, 0.6875, 0.5, 0.6875, 1.0, 0.6562, 1.0, 0.6562, 0.5, 0.6562, 0.5, 0.6562, 1.0, 0.625, 1.0, 0.625, 0.5, 0.625, 0.5, 0.625, 1.0, 0.5938, 1.0, 0.5938, 0.5, 0.5938, 0.5, 0.5938, 1.0, 0.5625, 1.0, 0.5625, 0.5, 0.5625, 0.5, 0.5625, 1.0, 0.5312, 1.0, 0.5312, 0.5, 0.5312, 0.5, 0.5312, 1.0, 0.5, 1.0, 0.5, 0.5, 0.5, 0.5, 0.5, 1.0, 0.4688, 1.0, 0.4688, 0.5, 0.4688, 0.5, 0.4688, 1.0, 0.4375, 1.0, 0.4375, 0.5, 0.4375, 0.5, 0.4375, 1.0, 0.4062, 1.0, 0.4062, 0.5, 0.4062, 0.5, 0.4062, 1.0, 0.375, 1.0, 0.375, 0.5, 0.375, 0.5, 0.375, 1.0, 0.3438, 1.0, 0.3438, 0.5, 0.3438, 0.5, 0.3438, 1.0, 0.3125, 1.0, 0.3125, 0.5, 0.3125, 0.5, 0.3125, 1.0, 0.2812, 1.0, 0.2812, 0.5, 0.2812, 0.5, 0.2812, 1.0, 0.25, 1.0, 0.25, 0.5, 0.25, 0.5, 0.25, 1.0, 0.2188, 1.0, 0.2188, 0.5, 0.2188, 0.5, 0.2188, 1.0, 0.1875, 1.0, 0.1875, 0.5, 0.1875, 0.5, 0.1875, 1.0, 0.1562, 1.0, 0.1562, 0.5, 0.1562, 0.5, 0.1562, 1.0, 0.125, 1.0, 0.125, 0.5, 0.125, 0.5, 0.125, 1.0, 0.09375, 1.0, 0.09375, 0.5, 0.09375, 0.5, 0.09375, 1.0, 0.0625, 1.0, 0.0625, 0.5, 0.2968, 0.4854, 0.25, 0.49, 0.2032, 0.4854, 0.1582, 0.4717, 0.1167, 0.4496, 0.08029, 0.4197, 0.05045, 0.3833, 0.02827, 0.3418, 0.01461, 0.2968, 0.01, 0.25, 0.01461, 0.2032, 0.02827, 0.1582, 0.05045, 0.1167, 0.08029, 0.08029, 0.1167, 0.05045, 0.1582, 0.02827, 0.2032, 0.01461, 0.25, 0.01, 0.2968, 0.01461, 0.3418, 0.02827, 0.3833, 0.05045, 0.4197, 0.08029, 0.4496, 0.1167, 0.4717, 0.1582, 0.4854, 0.2032, 0.49, 0.25, 0.4854, 0.2968, 0.4717, 0.3418, 0.4496, 0.3833, 0.4197, 0.4197, 0.3833, 0.4496, 0.3418, 0.4717, 0.0625, 0.5, 0.0625, 1.0, 0.03125, 1.0, 0.03125, 0.5, 0.03125, 0.5, 0.03125, 1.0, 0.0, 1.0, 0.0, 0.5, 0.75, 0.49, 0.7968, 0.4854, 0.8418, 0.4717, 0.8833, 0.4496, 0.9197, 0.4197, 0.9496, 0.3833, 0.9717, 0.3418, 0.9854, 0.2968, 0.99, 0.25, 0.9854, 0.2032, 0.9717, 0.1582, 0.9496, 0.1167, 0.9197, 0.08029, 0.8833, 0.05045, 0.8418, 0.02827, 0.7968, 0.01461, 0.75, 0.01, 0.7032, 0.01461, 0.6582, 0.02827, 0.6167, 0.05045, 0.5803, 0.08029, 0.5504, 0.1167, 0.5283, 0.1582, 0.5146, 0.2032, 0.51, 0.25, 0.5146, 0.2968, 0.5283, 0.3418, 0.5504, 0.3833, 0.5803, 0.4197, 0.6167, 0.4496, 0.6582, 0.4717, 0.7032, 0.4854, 1.0, 0.5, 1.0, 1.0, 0.9688, 1.0, 0.9688, 0.5, 0.9688, 0.5, 0.9688, 1.0, 0.9375, 1.0, 0.9375, 0.5, 0.9375, 0.5, 0.9375, 1.0, 0.9062, 1.0, 0.9062, 0.5, 0.9062, 0.5, 0.9062, 1.0, 0.875, 1.0, 0.875, 0.5, 0.875, 0.5, 0.875, 1.0, 0.8438, 1.0, 0.8438, 0.5, 0.8438, 0.5, 0.8438, 1.0, 0.8125, 1.0, 0.8125, 0.5, 0.8125, 0.5, 0.8125, 1.0, 0.7812, 1.0, 0.7812, 0.5, 0.7812, 0.5, 0.7812, 1.0, 0.75, 1.0, 0.75, 0.5, 0.75, 0.5, 0.75, 1.0, 0.7188, 1.0, 0.7188, 0.5, 0.7188, 0.5, 0.7188, 1.0, 0.6875, 1.0, 0.6875, 0.5, 0.6875, 0.5, 0.6875, 1.0, 0.6562, 1.0, 0.6562, 0.5, 0.6562, 0.5, 0.6562, 1.0, 0.625, 1.0, 0.625, 0.5, 0.625, 0.5, 0.625, 1.0, 0.5938, 1.0, 0.5938, 0.5, 0.5938, 0.5, 0.5938, 1.0, 0.5625, 1.0, 0.5625, 0.5, 0.5625, 0.5, 0.5625, 1.0, 0.5312, 1.0, 0.5312, 0.5, 0.5312, 0.5, 0.5312, 1.0, 0.5, 1.0, 0.5, 0.5, 0.5, 0.5, 0.5, 1.0, 0.4688, 1.0, 0.4688, 0.5, 0.4688, 0.5, 0.4688, 1.0, 0.4375, 1.0, 0.4375, 0.5, 0.4375, 0.5, 0.4375, 1.0, 0.4062, 1.0, 0.4062, 0.5, 0.4062, 0.5, 0.4062, 1.0, 0.375, 1.0, 0.375, 0.5, 0.375, 0.5, 0.375, 1.0, 0.3438, 1.0, 0.3438, 0.5, 0.3438, 0.5, 0.3438, 1.0, 0.3125, 1.0, 0.3125, 0.5, 0.3125, 0.5, 0.3125, 1.0, 0.2812, 1.0, 0.2812, 0.5, 0.2812, 0.5, 0.2812, 1.0, 0.25, 1.0, 0.25, 0.5, 0.25, 0.5, 0.25, 1.0, 0.2188, 1.0, 0.2188, 0.5, 0.2188, 0.5, 0.2188, 1.0, 0.1875, 1.0, 0.1875, 0.5, 0.1875, 0.5, 0.1875, 1.0, 0.1562, 1.0, 0.1562, 0.5, 0.1562, 0.5, 0.1562, 1.0, 0.125, 1.0, 0.125, 0.5, 0.125, 0.5, 0.125, 1.0, 0.09375, 1.0, 0.09375, 0.5, 0.09375, 0.5, 0.09375, 1.0, 0.0625, 1.0, 0.0625, 0.5, 0.2968, 0.4854, 0.25, 0.49, 0.2032, 0.4854, 0.1582, 0.4717, 0.1167, 0.4496, 0.08029, 0.4197, 0.05045, 0.3833, 0.02827, 0.3418, 0.01461, 0.2968, 0.01, 0.25, 0.01461, 0.2032, 0.02827, 0.1582, 0.05045, 0.1167, 0.08029, 0.08029, 0.1167, 0.05045, 0.1582, 0.02827, 0.2032, 0.01461, 0.25, 0.01, 0.2968, 0.01461, 0.3418, 0.02827, 0.3833, 0.05045, 0.4197, 0.08029, 0.4496, 0.1167, 0.4717, 0.1582, 0.4854, 0.2032, 0.49, 0.25, 0.4854, 0.2968, 0.4717, 0.3418, 0.4496, 0.3833, 0.4197, 0.4197, 0.3833, 0.4496, 0.3418, 0.4717, 0.0625, 0.5, 0.0625, 1.0, 0.03125, 1.0, 0.03125, 0.5, 0.03125, 0.5, 0.03125, 1.0, 0.0, 1.0, 0.0, 0.5, 0.75, 0.49, 0.7968, 0.4854, 0.8418, 0.4717, 0.8833, 0.4496, 0.9197, 0.4197, 0.9496, 0.3833, 0.9717, 0.3418, 0.9854, 0.2968, 0.99, 0.25, 0.9854, 0.2032, 0.9717, 0.1582, 0.9496, 0.1167, 0.9197, 0.08029, 0.8833, 0.05045, 0.8418, 0.02827, 0.7968, 0.01461, 0.75, 0.01, 0.7032, 0.01461, 0.6582, 0.02827, 0.6167, 0.05045, 0.5803, 0.08029, 0.5504, 0.1167, 0.5283, 0.1582, 0.5146, 0.2032, 0.51, 0.25, 0.5146, 0.2968, 0.5283, 0.3418, 0.5504, 0.3833, 0.5803, 0.4197, 0.6167, 0.4496, 0.6582, 0.4717, 0.7032, 0.4854])
me_cylinder_003.materials.append(mat_material_003)
me_cylinder_003.update()
me_cube_008 = bpy.data.meshes.new('Cube.008')
me_cube_008.from_pydata([(-1.0, -1.0, -1.0), (-1.0, -1.0, 1.0), (-1.0, 1.0, -1.0), (-1.0, 1.0, 1.0), (1.0, -1.0, -1.0), (1.0, -1.0, 1.0), (1.0, 1.0, -1.0), (1.0, 1.0, 1.0)], [], [(0, 1, 3, 2), (2, 3, 7, 6), (6, 7, 5, 4), (4, 5, 1, 0), (2, 6, 4, 0), (7, 3, 1, 5)])
_uv = me_cube_008.uv_layers.new(name='UVMap')
_uv.uv.foreach_set('vector', [0.375, 0.0, 0.625, 0.0, 0.625, 0.25, 0.375, 0.25, 0.375, 0.25, 0.625, 0.25, 0.625, 0.5, 0.375, 0.5, 0.375, 0.5, 0.625, 0.5, 0.625, 0.75, 0.375, 0.75, 0.375, 0.75, 0.625, 0.75, 0.625, 1.0, 0.375, 1.0, 0.125, 0.5, 0.375, 0.5, 0.375, 0.75, 0.125, 0.75, 0.625, 0.5, 0.875, 0.5, 0.875, 0.75, 0.625, 0.75])
me_cube_008.materials.append(mat_material_002)
me_cube_008.update()
me_cube_009 = bpy.data.meshes.new('Cube.009')
me_cube_009.from_pydata([(-1.0, -1.0, -1.0), (-1.0, -1.0, 1.0), (-1.0, 1.0, -1.0), (-1.0, 1.0, 1.0), (1.0, -1.0, -1.0), (1.0, -1.0, 1.0), (1.0, 1.0, -1.0), (1.0, 1.0, 1.0), (-0.05, -1.55, 0.7167), (-0.05, -1.55, 0.95), (-0.05, -1.05, 0.7167), (-0.05, -1.05, 0.95), (0.05, -1.55, 0.7167), (0.05, -1.55, 0.95), (0.05, -1.05, 0.7167), (0.05, -1.05, 0.95), (0.0, -1.0, 1.0), (0.0, -1.5, 1.0), (0.03252, -1.0, 0.9968), (0.03252, -1.5, 0.9968), (0.06378, -1.0, 0.9873), (0.06378, -1.5, 0.9873), (0.0926, -1.0, 0.9719), (0.0926, -1.5, 0.9719), (0.1179, -1.0, 0.9512), (0.1179, -1.5, 0.9512), (0.1386, -1.0, 0.9259), (0.1386, -1.5, 0.9259), (0.154, -1.0, 0.8971), (0.154, -1.5, 0.8971), (0.1635, -1.0, 0.8658), (0.1635, -1.5, 0.8658), (0.1667, -1.0, 0.8333), (0.1667, -1.5, 0.8333), (0.1635, -1.0, 0.8008), (0.1635, -1.5, 0.8008), (0.154, -1.0, 0.7696), (0.154, -1.5, 0.7696), (0.1386, -1.0, 0.7407), (0.1386, -1.5, 0.7407), (0.1179, -1.0, 0.7155), (0.1179, -1.5, 0.7155), (0.0926, -1.0, 0.6948), (0.0926, -1.5, 0.6948), (0.06378, -1.0, 0.6794), (0.06378, -1.5, 0.6794), (0.03252, -1.0, 0.6699), (0.03252, -1.5, 0.6699), (-1.457e-08, -1.0, 0.6667), (-1.457e-08, -1.5, 0.6667), (-0.03252, -1.0, 0.6699), (-0.03252, -1.5, 0.6699), (-0.06378, -1.0, 0.6794), (-0.06378, -1.5, 0.6794), (-0.0926, -1.0, 0.6948), (-0.0926, -1.5, 0.6948), (-0.1179, -1.0, 0.7155), (-0.1179, -1.5, 0.7155), (-0.1386, -1.0, 0.7407), (-0.1386, -1.5, 0.7407), (-0.154, -1.0, 0.7696), (-0.154, -1.5, 0.7696), (-0.1635, -1.0, 0.8008), (-0.1635, -1.5, 0.8008), (-0.1667, -1.0, 0.8333), (-0.1667, -1.5, 0.8333), (-0.1635, -1.0, 0.8658), (-0.1635, -1.5, 0.8658), (-0.154, -1.0, 0.8971), (-0.154, -1.5, 0.8971), (-0.1386, -1.0, 0.9259), (-0.1386, -1.5, 0.9259), (-0.1179, -1.0, 0.9512), (-0.1179, -1.5, 0.9512), (-0.0926, -1.0, 0.9719), (-0.0926, -1.5, 0.9719), (-0.06378, -1.0, 0.9873), (-0.06378, -1.5, 0.9873), (-0.03252, -1.0, 0.9968), (-0.03252, -1.5, 0.9968)], [], [(0, 1, 3, 2), (2, 3, 7, 6), (6, 7, 5, 4), (4, 5, 1, 0), (2, 6, 4, 0), (7, 3, 1, 5), (8, 9, 11, 10), (10, 11, 15, 14), (14, 15, 13, 12), (12, 13, 9, 8), (10, 14, 12, 8), (15, 11, 9, 13), (16, 17, 19, 18), (18, 19, 21, 20), (20, 21, 23, 22), (22, 23, 25, 24), (24, 25, 27, 26), (26, 27, 29, 28), (28, 29, 31, 30), (30, 31, 33, 32), (32, 33, 35, 34), (34, 35, 37, 36), (36, 37, 39, 38), (38, 39, 41, 40), (40, 41, 43, 42), (42, 43, 45, 44), (44, 45, 47, 46), (46, 47, 49, 48), (48, 49, 51, 50), (50, 51, 53, 52), (52, 53, 55, 54), (54, 55, 57, 56), (56, 57, 59, 58), (58, 59, 61, 60), (60, 61, 63, 62), (62, 63, 65, 64), (64, 65, 67, 66), (66, 67, 69, 68), (68, 69, 71, 70), (70, 71, 73, 72), (72, 73, 75, 74), (74, 75, 77, 76), (19, 17, 79, 77, 75, 73, 71, 69, 67, 65, 63, 61, 59, 57, 55, 53, 51, 49, 47, 45, 43, 41, 39, 37, 35, 33, 31, 29, 27, 25, 23, 21), (76, 77, 79, 78), (78, 79, 17, 16), (16, 18, 20, 22, 24, 26, 28, 30, 32, 34, 36, 38, 40, 42, 44, 46, 48, 50, 52, 54, 56, 58, 60, 62, 64, 66, 68, 70, 72, 74, 76, 78)])
me_cube_009.polygons.foreach_set('material_index', [0, 0, 0, 0, 0, 0, 1, 1, 1, 1, 1, 1, 2, 2, 2, 2, 2, 2, 2, 2, 2, 2, 2, 2, 2, 2, 2, 2, 2, 2, 2, 2, 2, 2, 2, 2, 2, 2, 2, 2, 2, 2, 2, 2, 2, 2])
_uv = me_cube_009.uv_layers.new(name='UVMap')
_uv.uv.foreach_set('vector', [0.375, 0.0, 0.625, 0.0, 0.625, 0.25, 0.375, 0.25, 0.375, 0.25, 0.625, 0.25, 0.625, 0.5, 0.375, 0.5, 0.375, 0.5, 0.625, 0.5, 0.625, 0.75, 0.375, 0.75, 0.375, 0.75, 0.625, 0.75, 0.625, 1.0, 0.375, 1.0, 0.125, 0.5, 0.375, 0.5, 0.375, 0.75, 0.125, 0.75, 0.625, 0.5, 0.875, 0.5, 0.875, 0.75, 0.625, 0.75, 0.375, 0.0, 0.625, 0.0, 0.625, 0.25, 0.375, 0.25, 0.375, 0.25, 0.625, 0.25, 0.625, 0.5, 0.375, 0.5, 0.375, 0.5, 0.625, 0.5, 0.625, 0.75, 0.375, 0.75, 0.375, 0.75, 0.625, 0.75, 0.625, 1.0, 0.375, 1.0, 0.125, 0.5, 0.375, 0.5, 0.375, 0.75, 0.125, 0.75, 0.625, 0.5, 0.875, 0.5, 0.875, 0.75, 0.625, 0.75, 1.0, 0.5, 1.0, 1.0, 0.9688, 1.0, 0.9688, 0.5, 0.9688, 0.5, 0.9688, 1.0, 0.9375, 1.0, 0.9375, 0.5, 0.9375, 0.5, 0.9375, 1.0, 0.9062, 1.0, 0.9062, 0.5, 0.9062, 0.5, 0.9062, 1.0, 0.875, 1.0, 0.875, 0.5, 0.875, 0.5, 0.875, 1.0, 0.8438, 1.0, 0.8438, 0.5, 0.8438, 0.5, 0.8438, 1.0, 0.8125, 1.0, 0.8125, 0.5, 0.8125, 0.5, 0.8125, 1.0, 0.7812, 1.0, 0.7812, 0.5, 0.7812, 0.5, 0.7812, 1.0, 0.75, 1.0, 0.75, 0.5, 0.75, 0.5, 0.75, 1.0, 0.7188, 1.0, 0.7188, 0.5, 0.7188, 0.5, 0.7188, 1.0, 0.6875, 1.0, 0.6875, 0.5, 0.6875, 0.5, 0.6875, 1.0, 0.6562, 1.0, 0.6562, 0.5, 0.6562, 0.5, 0.6562, 1.0, 0.625, 1.0, 0.625, 0.5, 0.625, 0.5, 0.625, 1.0, 0.5938, 1.0, 0.5938, 0.5, 0.5938, 0.5, 0.5938, 1.0, 0.5625, 1.0, 0.5625, 0.5, 0.5625, 0.5, 0.5625, 1.0, 0.5312, 1.0, 0.5312, 0.5, 0.5312, 0.5, 0.5312, 1.0, 0.5, 1.0, 0.5, 0.5, 0.5, 0.5, 0.5, 1.0, 0.4688, 1.0, 0.4688, 0.5, 0.4688, 0.5, 0.4688, 1.0, 0.4375, 1.0, 0.4375, 0.5, 0.4375, 0.5, 0.4375, 1.0, 0.4062, 1.0, 0.4062, 0.5, 0.4062, 0.5, 0.4062, 1.0, 0.375, 1.0, 0.375, 0.5, 0.375, 0.5, 0.375, 1.0, 0.3438, 1.0, 0.3438, 0.5, 0.3438, 0.5, 0.3438, 1.0, 0.3125, 1.0, 0.3125, 0.5, 0.3125, 0.5, 0.3125, 1.0, 0.2812, 1.0, 0.2812, 0.5, 0.2812, 0.5, 0.2812, 1.0, 0.25, 1.0, 0.25, 0.5, 0.25, 0.5, 0.25, 1.0, 0.2188, 1.0, 0.2188, 0.5, 0.2188, 0.5, 0.2188, 1.0, 0.1875, 1.0, 0.1875, 0.5, 0.1875, 0.5, 0.1875, 1.0, 0.1562, 1.0, 0.1562, 0.5, 0.1562, 0.5, 0.1562, 1.0, 0.125, 1.0, 0.125, 0.5, 0.125, 0.5, 0.125, 1.0, 0.09375, 1.0, 0.09375, 0.5, 0.09375, 0.5, 0.09375, 1.0, 0.0625, 1.0, 0.0625, 0.5, 0.2968, 0.4854, 0.25, 0.49, 0.2032, 0.4854, 0.1582, 0.4717, 0.1167, 0.4496, 0.08029, 0.4197, 0.05045, 0.3833, 0.02827, 0.3418, 0.01461, 0.2968, 0.01, 0.25, 0.01461, 0.2032, 0.02827, 0.1582, 0.05045, 0.1167, 0.08029, 0.08029, 0.1167, 0.05045, 0.1582, 0.02827, 0.2032, 0.01461, 0.25, 0.01, 0.2968, 0.01461, 0.3418, 0.02827, 0.3833, 0.05045, 0.4197, 0.08029, 0.4496, 0.1167, 0.4717, 0.1582, 0.4854, 0.2032, 0.49, 0.25, 0.4854, 0.2968, 0.4717, 0.3418, 0.4496, 0.3833, 0.4197, 0.4197, 0.3833, 0.4496, 0.3418, 0.4717, 0.0625, 0.5, 0.0625, 1.0, 0.03125, 1.0, 0.03125, 0.5, 0.03125, 0.5, 0.03125, 1.0, 0.0, 1.0, 0.0, 0.5, 0.75, 0.49, 0.7968, 0.4854, 0.8418, 0.4717, 0.8833, 0.4496, 0.9197, 0.4197, 0.9496, 0.3833, 0.9717, 0.3418, 0.9854, 0.2968, 0.99, 0.25, 0.9854, 0.2032, 0.9717, 0.1582, 0.9496, 0.1167, 0.9197, 0.08029, 0.8833, 0.05045, 0.8418, 0.02827, 0.7968, 0.01461, 0.75, 0.01, 0.7032, 0.01461, 0.6582, 0.02827, 0.6167, 0.05045, 0.5803, 0.08029, 0.5504, 0.1167, 0.5283, 0.1582, 0.5146, 0.2032, 0.51, 0.25, 0.5146, 0.2968, 0.5283, 0.3418, 0.5504, 0.3833, 0.5803, 0.4197, 0.6167, 0.4496, 0.6582, 0.4717, 0.7032, 0.4854])
me_cube_009.materials.append(mat_material_002)
me_cube_009.materials.append(mat_material_004)
me_cube_009.materials.append(mat_material_003)
me_cube_009.update()
me_cube_010 = bpy.data.meshes.new('Cube.010')
me_cube_010.from_pydata([(-1.0, -1.0, -1.0), (-1.0, -1.0, 1.0), (-1.0, 1.0, -1.0), (-1.0, 1.0, 1.0), (1.0, -1.0, -1.0), (1.0, -1.0, 1.0), (1.0, 1.0, -1.0), (1.0, 1.0, 1.0)], [], [(0, 1, 3, 2), (2, 3, 7, 6), (6, 7, 5, 4), (4, 5, 1, 0), (2, 6, 4, 0), (7, 3, 1, 5)])
_uv = me_cube_010.uv_layers.new(name='UVMap')
_uv.uv.foreach_set('vector', [0.375, 0.0, 0.625, 0.0, 0.625, 0.25, 0.375, 0.25, 0.375, 0.25, 0.625, 0.25, 0.625, 0.5, 0.375, 0.5, 0.375, 0.5, 0.625, 0.5, 0.625, 0.75, 0.375, 0.75, 0.375, 0.75, 0.625, 0.75, 0.625, 1.0, 0.375, 1.0, 0.125, 0.5, 0.375, 0.5, 0.375, 0.75, 0.125, 0.75, 0.625, 0.5, 0.875, 0.5, 0.875, 0.75, 0.625, 0.75])
me_cube_010.materials.append(mat_material_002)
me_cube_010.update()
me_cube_011 = bpy.data.meshes.new('Cube.011')
me_cube_011.from_pydata([(-1.0, -1.0, -1.0), (-1.0, -1.0, 1.0), (-1.0, 1.0, -1.0), (-1.0, 1.0, 1.0), (1.0, -1.0, -1.0), (1.0, -1.0, 1.0), (1.0, 1.0, -1.0), (1.0, 1.0, 1.0), (0.75, 0.75, -3.0), (0.75, 0.75, -1.0), (0.75, 1.0, -3.0), (0.75, 1.0, -1.0), (1.0, 0.75, -3.0), (1.0, 0.75, -1.0), (1.0, 1.0, -3.0), (1.0, 1.0, -1.0), (-1.0, 0.75, -3.0), (-1.0, 0.75, -1.0), (-1.0, 1.0, -3.0), (-1.0, 1.0, -1.0), (-0.75, 0.75, -3.0), (-0.75, 0.75, -1.0), (-0.75, 1.0, -3.0), (-0.75, 1.0, -1.0), (-1.0, -1.0, -3.0), (-1.0, -1.0, -1.0), (-1.0, -0.75, -3.0), (-1.0, -0.75, -1.0), (-0.75, -1.0, -3.0), (-0.75, -1.0, -1.0), (-0.75, -0.75, -3.0), (-0.75, -0.75, -1.0), (0.75, -1.0, -3.0), (0.75, -1.0, -1.0), (0.75, -0.75, -3.0), (0.75, -0.75, -1.0), (1.0, -1.0, -3.0), (1.0, -1.0, -1.0), (1.0, -0.75, -3.0), (1.0, -0.75, -1.0)], [], [(0, 1, 3, 2), (2, 3, 7, 6), (6, 7, 5, 4), (4, 5, 1, 0), (2, 6, 4, 0), (7, 3, 1, 5), (8, 9, 11, 10), (10, 11, 15, 14), (14, 15, 13, 12), (12, 13, 9, 8), (10, 14, 12, 8), (15, 11, 9, 13), (16, 17, 19, 18), (18, 19, 23, 22), (22, 23, 21, 20), (20, 21, 17, 16), (18, 22, 20, 16), (23, 19, 17, 21), (24, 25, 27, 26), (26, 27, 31, 30), (30, 31, 29, 28), (28, 29, 25, 24), (26, 30, 28, 24), (31, 27, 25, 29), (32, 33, 35, 34), (34, 35, 39, 38), (38, 39, 37, 36), (36, 37, 33, 32), (34, 38, 36, 32), (39, 35, 33, 37)])
_uv = me_cube_011.uv_layers.new(name='UVMap')
_uv.uv.foreach_set('vector', [0.375, 0.0, 0.625, 0.0, 0.625, 0.25, 0.375, 0.25, 0.375, 0.25, 0.625, 0.25, 0.625, 0.5, 0.375, 0.5, 0.375, 0.5, 0.625, 0.5, 0.625, 0.75, 0.375, 0.75, 0.375, 0.75, 0.625, 0.75, 0.625, 1.0, 0.375, 1.0, 0.125, 0.5, 0.375, 0.5, 0.375, 0.75, 0.125, 0.75, 0.625, 0.5, 0.875, 0.5, 0.875, 0.75, 0.625, 0.75, 0.375, 0.0, 0.625, 0.0, 0.625, 0.25, 0.375, 0.25, 0.375, 0.25, 0.625, 0.25, 0.625, 0.5, 0.375, 0.5, 0.375, 0.5, 0.625, 0.5, 0.625, 0.75, 0.375, 0.75, 0.375, 0.75, 0.625, 0.75, 0.625, 1.0, 0.375, 1.0, 0.125, 0.5, 0.375, 0.5, 0.375, 0.75, 0.125, 0.75, 0.625, 0.5, 0.875, 0.5, 0.875, 0.75, 0.625, 0.75, 0.375, 0.0, 0.625, 0.0, 0.625, 0.25, 0.375, 0.25, 0.375, 0.25, 0.625, 0.25, 0.625, 0.5, 0.375, 0.5, 0.375, 0.5, 0.625, 0.5, 0.625, 0.75, 0.375, 0.75, 0.375, 0.75, 0.625, 0.75, 0.625, 1.0, 0.375, 1.0, 0.125, 0.5, 0.375, 0.5, 0.375, 0.75, 0.125, 0.75, 0.625, 0.5, 0.875, 0.5, 0.875, 0.75, 0.625, 0.75, 0.375, 0.0, 0.625, 0.0, 0.625, 0.25, 0.375, 0.25, 0.375, 0.25, 0.625, 0.25, 0.625, 0.5, 0.375, 0.5, 0.375, 0.5, 0.625, 0.5, 0.625, 0.75, 0.375, 0.75, 0.375, 0.75, 0.625, 0.75, 0.625, 1.0, 0.375, 1.0, 0.125, 0.5, 0.375, 0.5, 0.375, 0.75, 0.125, 0.75, 0.625, 0.5, 0.875, 0.5, 0.875, 0.75, 0.625, 0.75, 0.375, 0.0, 0.625, 0.0, 0.625, 0.25, 0.375, 0.25, 0.375, 0.25, 0.625, 0.25, 0.625, 0.5, 0.375, 0.5, 0.375, 0.5, 0.625, 0.5, 0.625, 0.75, 0.375, 0.75, 0.375, 0.75, 0.625, 0.75, 0.625, 1.0, 0.375, 1.0, 0.125, 0.5, 0.375, 0.5, 0.375, 0.75, 0.125, 0.75, 0.625, 0.5, 0.875, 0.5, 0.875, 0.75, 0.625, 0.75])
me_cube_011.materials.append(mat_material_002)
me_cube_011.update()
me_cube_012 = bpy.data.meshes.new('Cube.012')
me_cube_012.from_pydata([(-1.0, -1.0, -1.0), (-1.0, -1.0, 1.0), (-1.0, 1.0, -1.0), (-1.0, 1.0, 1.0), (1.0, -1.0, -1.0), (1.0, -1.0, 1.0), (1.0, 1.0, -1.0), (1.0, 1.0, 1.0)], [], [(0, 1, 3, 2), (2, 3, 7, 6), (6, 7, 5, 4), (4, 5, 1, 0), (2, 6, 4, 0), (7, 3, 1, 5)])
_uv = me_cube_012.uv_layers.new(name='UVMap')
_uv.uv.foreach_set('vector', [0.375, 0.0, 0.625, 0.0, 0.625, 0.25, 0.375, 0.25, 0.375, 0.25, 0.625, 0.25, 0.625, 0.5, 0.375, 0.5, 0.375, 0.5, 0.625, 0.5, 0.625, 0.75, 0.375, 0.75, 0.375, 0.75, 0.625, 0.75, 0.625, 1.0, 0.375, 1.0, 0.125, 0.5, 0.375, 0.5, 0.375, 0.75, 0.125, 0.75, 0.625, 0.5, 0.875, 0.5, 0.875, 0.75, 0.625, 0.75])
me_cube_012.materials.append(mat_material_002)
me_cube_012.update()
me_cube_017 = bpy.data.meshes.new('Cube.017')
me_cube_017.from_pydata([(-1.0, -1.0, -1.0), (-1.0, -1.0, 1.0), (-1.0, 1.0, -1.0), (-1.0, 1.0, 1.0), (1.0, -1.0, -1.0), (1.0, -1.0, 1.0), (1.0, 1.0, -1.0), (1.0, 1.0, 1.0), (0.75, 0.75, -3.0), (0.75, 0.75, -1.0), (0.75, 1.0, -3.0), (0.75, 1.0, -1.0), (1.0, 0.75, -3.0), (1.0, 0.75, -1.0), (1.0, 1.0, -3.0), (1.0, 1.0, -1.0), (-1.0, 0.75, -3.0), (-1.0, 0.75, -1.0), (-1.0, 1.0, -3.0), (-1.0, 1.0, -1.0), (-0.75, 0.75, -3.0), (-0.75, 0.75, -1.0), (-0.75, 1.0, -3.0), (-0.75, 1.0, -1.0), (-1.0, -1.0, -3.0), (-1.0, -1.0, -1.0), (-1.0, -0.75, -3.0), (-1.0, -0.75, -1.0), (-0.75, -1.0, -3.0), (-0.75, -1.0, -1.0), (-0.75, -0.75, -3.0), (-0.75, -0.75, -1.0), (0.75, -1.0, -3.0), (0.75, -1.0, -1.0), (0.75, -0.75, -3.0), (0.75, -0.75, -1.0), (1.0, -1.0, -3.0), (1.0, -1.0, -1.0), (1.0, -0.75, -3.0), (1.0, -0.75, -1.0), (0.75, -1.0, 1.0), (0.75, -1.0, 13.0), (0.75, 1.0, 1.0), (0.75, 1.0, 13.0), (1.0, -1.0, 1.0), (1.0, -1.0, 13.0), (1.0, 1.0, 1.0), (1.0, 1.0, 13.0), (-1.0, -1.0, 1.0), (-1.0, -1.0, 13.0), (-1.0, 1.0, 1.0), (-1.0, 1.0, 13.0), (-0.75, -1.0, 1.0), (-0.75, -1.0, 13.0), (-0.75, 1.0, 1.0), (-0.75, 1.0, 13.0), (-0.75, 0.75, 1.0), (-0.75, 0.75, 13.0), (-0.75, 1.0, 1.0), (-0.75, 1.0, 13.0), (0.75, 0.75, 1.0), (0.75, 0.75, 13.0), (0.75, 1.0, 1.0), (0.75, 1.0, 13.0), (-1.0, -1.0, 13.0), (-1.0, -1.0, 15.0), (-1.0, 1.0, 13.0), (-1.0, 1.0, 15.0), (1.0, -1.0, 13.0), (1.0, -1.0, 15.0), (1.0, 1.0, 13.0), (1.0, 1.0, 15.0)], [], [(0, 1, 3, 2), (2, 3, 7, 6), (6, 7, 5, 4), (4, 5, 1, 0), (2, 6, 4, 0), (7, 3, 1, 5), (8, 9, 11, 10), (10, 11, 15, 14), (14, 15, 13, 12), (12, 13, 9, 8), (10, 14, 12, 8), (15, 11, 9, 13), (16, 17, 19, 18), (18, 19, 23, 22), (22, 23, 21, 20), (20, 21, 17, 16), (18, 22, 20, 16), (23, 19, 17, 21), (24, 25, 27, 26), (26, 27, 31, 30), (30, 31, 29, 28), (28, 29, 25, 24), (26, 30, 28, 24), (31, 27, 25, 29), (32, 33, 35, 34), (34, 35, 39, 38), (38, 39, 37, 36), (36, 37, 33, 32), (34, 38, 36, 32), (39, 35, 33, 37), (40, 41, 43, 42), (42, 43, 47, 46), (46, 47, 45, 44), (44, 45, 41, 40), (42, 46, 44, 40), (47, 43, 41, 45), (48, 49, 51, 50), (50, 51, 55, 54), (54, 55, 53, 52), (52, 53, 49, 48), (50, 54, 52, 48), (55, 51, 49, 53), (56, 57, 59, 58), (58, 59, 63, 62), (62, 63, 61, 60), (60, 61, 57, 56), (58, 62, 60, 56), (63, 59, 57, 61), (64, 65, 67, 66), (66, 67, 71, 70), (70, 71, 69, 68), (68, 69, 65, 64), (66, 70, 68, 64), (71, 67, 65, 69)])
_uv = me_cube_017.uv_layers.new(name='UVMap')
_uv.uv.foreach_set('vector', [0.375, 0.0, 0.625, 0.0, 0.625, 0.25, 0.375, 0.25, 0.375, 0.25, 0.625, 0.25, 0.625, 0.5, 0.375, 0.5, 0.375, 0.5, 0.625, 0.5, 0.625, 0.75, 0.375, 0.75, 0.375, 0.75, 0.625, 0.75, 0.625, 1.0, 0.375, 1.0, 0.125, 0.5, 0.375, 0.5, 0.375, 0.75, 0.125, 0.75, 0.625, 0.5, 0.875, 0.5, 0.875, 0.75, 0.625, 0.75, 0.375, 0.0, 0.625, 0.0, 0.625, 0.25, 0.375, 0.25, 0.375, 0.25, 0.625, 0.25, 0.625, 0.5, 0.375, 0.5, 0.375, 0.5, 0.625, 0.5, 0.625, 0.75, 0.375, 0.75, 0.375, 0.75, 0.625, 0.75, 0.625, 1.0, 0.375, 1.0, 0.125, 0.5, 0.375, 0.5, 0.375, 0.75, 0.125, 0.75, 0.625, 0.5, 0.875, 0.5, 0.875, 0.75, 0.625, 0.75, 0.375, 0.0, 0.625, 0.0, 0.625, 0.25, 0.375, 0.25, 0.375, 0.25, 0.625, 0.25, 0.625, 0.5, 0.375, 0.5, 0.375, 0.5, 0.625, 0.5, 0.625, 0.75, 0.375, 0.75, 0.375, 0.75, 0.625, 0.75, 0.625, 1.0, 0.375, 1.0, 0.125, 0.5, 0.375, 0.5, 0.375, 0.75, 0.125, 0.75, 0.625, 0.5, 0.875, 0.5, 0.875, 0.75, 0.625, 0.75, 0.375, 0.0, 0.625, 0.0, 0.625, 0.25, 0.375, 0.25, 0.375, 0.25, 0.625, 0.25, 0.625, 0.5, 0.375, 0.5, 0.375, 0.5, 0.625, 0.5, 0.625, 0.75, 0.375, 0.75, 0.375, 0.75, 0.625, 0.75, 0.625, 1.0, 0.375, 1.0, 0.125, 0.5, 0.375, 0.5, 0.375, 0.75, 0.125, 0.75, 0.625, 0.5, 0.875, 0.5, 0.875, 0.75, 0.625, 0.75, 0.375, 0.0, 0.625, 0.0, 0.625, 0.25, 0.375, 0.25, 0.375, 0.25, 0.625, 0.25, 0.625, 0.5, 0.375, 0.5, 0.375, 0.5, 0.625, 0.5, 0.625, 0.75, 0.375, 0.75, 0.375, 0.75, 0.625, 0.75, 0.625, 1.0, 0.375, 1.0, 0.125, 0.5, 0.375, 0.5, 0.375, 0.75, 0.125, 0.75, 0.625, 0.5, 0.875, 0.5, 0.875, 0.75, 0.625, 0.75, 0.375, 0.0, 0.625, 0.0, 0.625, 0.25, 0.375, 0.25, 0.375, 0.25, 0.625, 0.25, 0.625, 0.5, 0.375, 0.5, 0.375, 0.5, 0.625, 0.5, 0.625, 0.75, 0.375, 0.75, 0.375, 0.75, 0.625, 0.75, 0.625, 1.0, 0.375, 1.0, 0.125, 0.5, 0.375, 0.5, 0.375, 0.75, 0.125, 0.75, 0.625, 0.5, 0.875, 0.5, 0.875, 0.75, 0.625, 0.75, 0.375, 0.0, 0.625, 0.0, 0.625, 0.25, 0.375, 0.25, 0.375, 0.25, 0.625, 0.25, 0.625, 0.5, 0.375, 0.5, 0.375, 0.5, 0.625, 0.5, 0.625, 0.75, 0.375, 0.75, 0.375, 0.75, 0.625, 0.75, 0.625, 1.0, 0.375, 1.0, 0.125, 0.5, 0.375, 0.5, 0.375, 0.75, 0.125, 0.75, 0.625, 0.5, 0.875, 0.5, 0.875, 0.75, 0.625, 0.75, 0.375, 0.0, 0.625, 0.0, 0.625, 0.25, 0.375, 0.25, 0.375, 0.25, 0.625, 0.25, 0.625, 0.5, 0.375, 0.5, 0.375, 0.5, 0.625, 0.5, 0.625, 0.75, 0.375, 0.75, 0.375, 0.75, 0.625, 0.75, 0.625, 1.0, 0.375, 1.0, 0.125, 0.5, 0.375, 0.5, 0.375, 0.75, 0.125, 0.75, 0.625, 0.5, 0.875, 0.5, 0.875, 0.75, 0.625, 0.75, 0.375, 0.0, 0.625, 0.0, 0.625, 0.25, 0.375, 0.25, 0.375, 0.25, 0.625, 0.25, 0.625, 0.5, 0.375, 0.5, 0.375, 0.5, 0.625, 0.5, 0.625, 0.75, 0.375, 0.75, 0.375, 0.75, 0.625, 0.75, 0.625, 1.0, 0.375, 1.0, 0.125, 0.5, 0.375, 0.5, 0.375, 0.75, 0.125, 0.75, 0.625, 0.5, 0.875, 0.5, 0.875, 0.75, 0.625, 0.75])
me_cube_017.materials.append(mat_material_002)
me_cube_017.update()

# ---- objects
ob_key = bpy.data.objects.new('Key', me_cube_001)
ob_safeside = bpy.data.objects.new('SafeSide', me_cube_002)
ob_safecrank = bpy.data.objects.new('SafeCrank', me_cylinder_003)
ob_safeside_001 = bpy.data.objects.new('SafeSide.001', me_cube_008)
ob_safefront = bpy.data.objects.new('SafeFront', me_cube_009)
ob_safeback = bpy.data.objects.new('SafeBack', me_cube_010)
ob_safebottom = bpy.data.objects.new('SafeBottom', me_cube_011)
ob_safetop = bpy.data.objects.new('SafeTop', me_cube_012)
ob_safe = bpy.data.objects.new('Safe', me_cube_017)

# ---- transforms, parenting, visibility, modifiers, constraints
ob_key.location = (0.0, 0.0, 1.0)
ob_key.scale = (0.4, 0.05, 0.1)
ob_safeside.location = (0.7, 0.0, 1.0)
ob_safeside.scale = (0.1, 0.8, 0.6)
ob_safecrank.location = (0.0, -0.9, 0.9)
ob_safecrank.rotation_euler = (1.571, -0.0, 0.0)
ob_safecrank.scale = (0.1, 0.1, 0.1)
ob_safeside_001.location = (-0.7, 0.0, 1.0)
ob_safeside_001.scale = (0.1, 0.8, 0.6)
ob_safefront.location = (0.0, -0.7, 1.0)
ob_safefront.scale = (0.6, 0.1, 0.6)
ob_safeback.location = (0.0, 0.7, 1.0)
ob_safeback.scale = (0.6, 0.1, 0.6)
ob_safebottom.location = (0.0, 0.0, 0.3)
ob_safebottom.scale = (0.8, 0.8, 0.1)
ob_safetop.location = (0.0, 0.0, 1.7)
ob_safetop.scale = (0.8, 0.8, 0.1)
ob_safe.location = (3.0, 0.0, 0.3)
ob_safe.scale = (0.8, 0.8, 0.1)

# ---- collection membership
col_collection.objects.link(ob_key)
col_collection.objects.link(ob_safeside)
col_collection.objects.link(ob_safecrank)
col_collection.objects.link(ob_safeside_001)
col_collection.objects.link(ob_safefront)
col_collection.objects.link(ob_safeback)
col_collection.objects.link(ob_safebottom)
col_collection.objects.link(ob_safetop)
col_collection.objects.link(ob_safe)

# ---- scene / render settings (as saved in the file)
scene.frame_start = 1; scene.frame_end = 250; scene.frame_set(1)
scene.render.engine = 'BLENDER_EEVEE_NEXT'
scene.cycles.sampling_pattern = 'TABULATED_SOBOL'
scene.cycles.use_light_tree = False
scene.view_settings.view_transform = 'Filmic'
bpy.context.view_layer.update()

# ---- added for rendering (the .blend has no active camera and no usable light): camera, sun
cam_auto = bpy.data.cameras.new('AutoCamera')
cam_auto.lens = 50.0
cam_auto.sensor_width = 36.0
cam_auto.clip_end = 1000.0
ob_auto_camera = bpy.data.objects.new('AutoCamera', cam_auto)
scene.collection.objects.link(ob_auto_camera)
ob_auto_camera.location = (6.36425, -5.9371, 4.7914)
ob_auto_camera.rotation_euler = (1.09748, -7.21219e-08, 0.694738)
scene.camera = ob_auto_camera
light_auto_sun = bpy.data.lights.new('AutoSun', 'SUN')
light_auto_sun.energy = 3.0
light_auto_sun.angle = 0.0523599
ob_auto_sun = bpy.data.objects.new('AutoSun', light_auto_sun)
scene.collection.objects.link(ob_auto_sun)
ob_auto_sun.rotation_euler = (0.872665, 0.174533, 0.523599)
bpy.context.view_layer.update()
